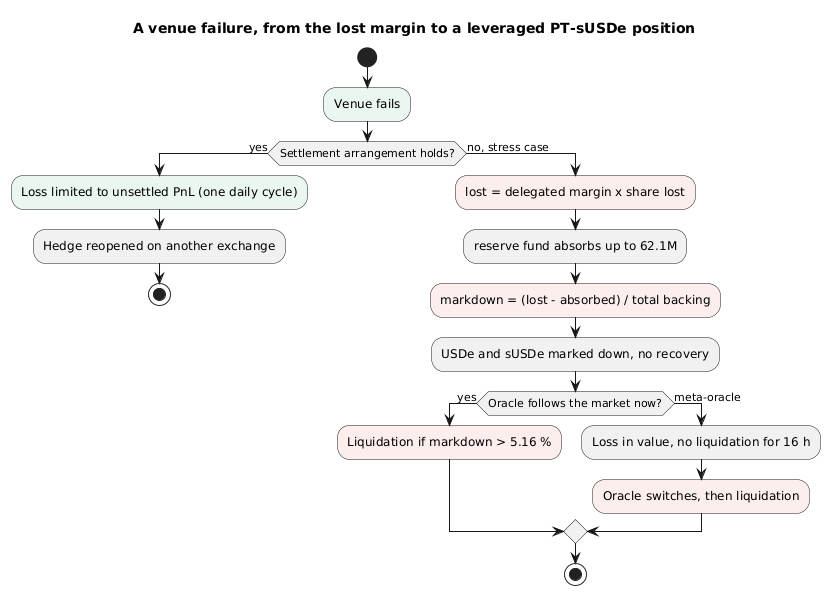

The diagram above was rendered by PlantUML. Its source (embedded in the PNG):
@startuml
title A venue failure, from the lost margin to a leveraged PT-sUSDe position
skinparam shadowing false
start
:Venue fails;<<#EAF6F0>>
if (Settlement arrangement holds?) then (yes)
  :Loss limited to unsettled PnL (one daily cycle);<<#EAF6F0>>
  :Hedge reopened on another exchange;
  stop
else (no, stress case)
  :lost = delegated margin x share lost;<<#FDEEEE>>
  :reserve fund absorbs up to 62.1M;
  :markdown = (lost - absorbed) / total backing;<<#FDEEEE>>
  :USDe and sUSDe marked down, no recovery;
  if (Oracle follows the market now?) then (yes)
    :Liquidation if markdown > 5.16 %;<<#FDEEEE>>
  else (meta-oracle)
    :Loss in value, no liquidation for 16 h;
    :Oracle switches, then liquidation;<<#FDEEEE>>
  endif
  stop
endif
@enduml